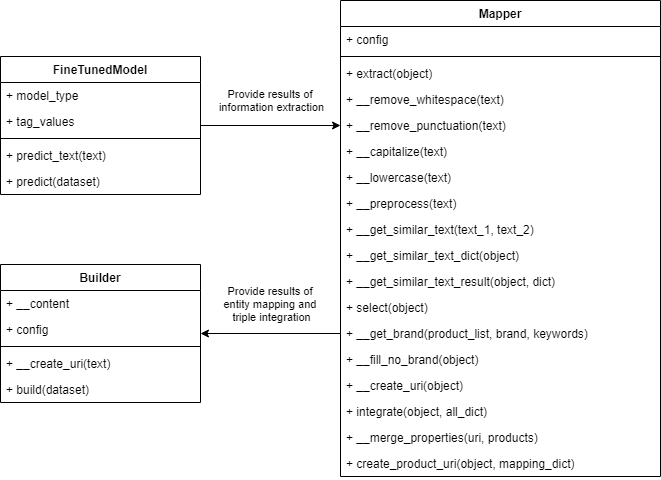

The diagram above was exported from draw.io. Its source (the exported page's mxGraphModel, read from the mxfile embedded in the PNG):
<mxGraphModel dx="868" dy="488" grid="1" gridSize="10" guides="1" tooltips="1" connect="1" arrows="1" fold="1" page="1" pageScale="1" pageWidth="827" pageHeight="1169" math="0" shadow="0">
  <root>
    <mxCell id="0" />
    <mxCell id="1" parent="0" />
    <mxCell id="MMq1cURsEAoyovvDCwef-5" value="Mapper" style="swimlane;fontStyle=1;align=center;verticalAlign=top;childLayout=stackLayout;horizontal=1;startSize=26;horizontalStack=0;resizeParent=1;resizeParentMax=0;resizeLast=0;collapsible=1;marginBottom=0;" parent="1" vertex="1">
      <mxGeometry x="460" y="247" width="320" height="476" as="geometry" />
    </mxCell>
    <mxCell id="MMq1cURsEAoyovvDCwef-6" value="+ config" style="text;strokeColor=none;fillColor=none;align=left;verticalAlign=top;spacingLeft=4;spacingRight=4;overflow=hidden;rotatable=0;points=[[0,0.5],[1,0.5]];portConstraint=eastwest;" parent="MMq1cURsEAoyovvDCwef-5" vertex="1">
      <mxGeometry y="26" width="320" height="26" as="geometry" />
    </mxCell>
    <mxCell id="MMq1cURsEAoyovvDCwef-7" value="" style="line;strokeWidth=1;fillColor=none;align=left;verticalAlign=middle;spacingTop=-1;spacingLeft=3;spacingRight=3;rotatable=0;labelPosition=right;points=[];portConstraint=eastwest;" parent="MMq1cURsEAoyovvDCwef-5" vertex="1">
      <mxGeometry y="52" width="320" height="8" as="geometry" />
    </mxCell>
    <mxCell id="MMq1cURsEAoyovvDCwef-8" value="+ extract(object)&#10;" style="text;strokeColor=none;fillColor=none;align=left;verticalAlign=top;spacingLeft=4;spacingRight=4;overflow=hidden;rotatable=0;points=[[0,0.5],[1,0.5]];portConstraint=eastwest;" parent="MMq1cURsEAoyovvDCwef-5" vertex="1">
      <mxGeometry y="60" width="320" height="26" as="geometry" />
    </mxCell>
    <mxCell id="MMq1cURsEAoyovvDCwef-12" value="+ __remove_whitespace(text)&#10;" style="text;strokeColor=none;fillColor=none;align=left;verticalAlign=top;spacingLeft=4;spacingRight=4;overflow=hidden;rotatable=0;points=[[0,0.5],[1,0.5]];portConstraint=eastwest;" parent="MMq1cURsEAoyovvDCwef-5" vertex="1">
      <mxGeometry y="86" width="320" height="26" as="geometry" />
    </mxCell>
    <mxCell id="MMq1cURsEAoyovvDCwef-13" value="+ __remove_punctuation(text)&#10;" style="text;strokeColor=none;fillColor=none;align=left;verticalAlign=top;spacingLeft=4;spacingRight=4;overflow=hidden;rotatable=0;points=[[0,0.5],[1,0.5]];portConstraint=eastwest;" parent="MMq1cURsEAoyovvDCwef-5" vertex="1">
      <mxGeometry y="112" width="320" height="26" as="geometry" />
    </mxCell>
    <mxCell id="MMq1cURsEAoyovvDCwef-14" value="+ __capitalize(text)&#10;" style="text;strokeColor=none;fillColor=none;align=left;verticalAlign=top;spacingLeft=4;spacingRight=4;overflow=hidden;rotatable=0;points=[[0,0.5],[1,0.5]];portConstraint=eastwest;" parent="MMq1cURsEAoyovvDCwef-5" vertex="1">
      <mxGeometry y="138" width="320" height="26" as="geometry" />
    </mxCell>
    <mxCell id="MMq1cURsEAoyovvDCwef-15" value="+ __lowercase(text)&#10;" style="text;strokeColor=none;fillColor=none;align=left;verticalAlign=top;spacingLeft=4;spacingRight=4;overflow=hidden;rotatable=0;points=[[0,0.5],[1,0.5]];portConstraint=eastwest;" parent="MMq1cURsEAoyovvDCwef-5" vertex="1">
      <mxGeometry y="164" width="320" height="26" as="geometry" />
    </mxCell>
    <mxCell id="MMq1cURsEAoyovvDCwef-16" value="+ __preprocess(text)&#10;" style="text;strokeColor=none;fillColor=none;align=left;verticalAlign=top;spacingLeft=4;spacingRight=4;overflow=hidden;rotatable=0;points=[[0,0.5],[1,0.5]];portConstraint=eastwest;" parent="MMq1cURsEAoyovvDCwef-5" vertex="1">
      <mxGeometry y="190" width="320" height="26" as="geometry" />
    </mxCell>
    <mxCell id="MMq1cURsEAoyovvDCwef-17" value="+ __get_similar_text(text_1, text_2)&#10;" style="text;strokeColor=none;fillColor=none;align=left;verticalAlign=top;spacingLeft=4;spacingRight=4;overflow=hidden;rotatable=0;points=[[0,0.5],[1,0.5]];portConstraint=eastwest;" parent="MMq1cURsEAoyovvDCwef-5" vertex="1">
      <mxGeometry y="216" width="320" height="26" as="geometry" />
    </mxCell>
    <mxCell id="MMq1cURsEAoyovvDCwef-18" value="+ __get_similar_text_dict(object)&#10;" style="text;strokeColor=none;fillColor=none;align=left;verticalAlign=top;spacingLeft=4;spacingRight=4;overflow=hidden;rotatable=0;points=[[0,0.5],[1,0.5]];portConstraint=eastwest;" parent="MMq1cURsEAoyovvDCwef-5" vertex="1">
      <mxGeometry y="242" width="320" height="26" as="geometry" />
    </mxCell>
    <mxCell id="MMq1cURsEAoyovvDCwef-19" value="+ __get_similar_text_result(object, dict)&#10;" style="text;strokeColor=none;fillColor=none;align=left;verticalAlign=top;spacingLeft=4;spacingRight=4;overflow=hidden;rotatable=0;points=[[0,0.5],[1,0.5]];portConstraint=eastwest;" parent="MMq1cURsEAoyovvDCwef-5" vertex="1">
      <mxGeometry y="268" width="320" height="26" as="geometry" />
    </mxCell>
    <mxCell id="MMq1cURsEAoyovvDCwef-20" value="+ select(object)&#10;" style="text;strokeColor=none;fillColor=none;align=left;verticalAlign=top;spacingLeft=4;spacingRight=4;overflow=hidden;rotatable=0;points=[[0,0.5],[1,0.5]];portConstraint=eastwest;" parent="MMq1cURsEAoyovvDCwef-5" vertex="1">
      <mxGeometry y="294" width="320" height="26" as="geometry" />
    </mxCell>
    <mxCell id="MMq1cURsEAoyovvDCwef-21" value="+ __get_brand(product_list, brand, keywords)&#10;" style="text;strokeColor=none;fillColor=none;align=left;verticalAlign=top;spacingLeft=4;spacingRight=4;overflow=hidden;rotatable=0;points=[[0,0.5],[1,0.5]];portConstraint=eastwest;" parent="MMq1cURsEAoyovvDCwef-5" vertex="1">
      <mxGeometry y="320" width="320" height="26" as="geometry" />
    </mxCell>
    <mxCell id="MMq1cURsEAoyovvDCwef-22" value="+ __fill_no_brand(object)&#10;" style="text;strokeColor=none;fillColor=none;align=left;verticalAlign=top;spacingLeft=4;spacingRight=4;overflow=hidden;rotatable=0;points=[[0,0.5],[1,0.5]];portConstraint=eastwest;" parent="MMq1cURsEAoyovvDCwef-5" vertex="1">
      <mxGeometry y="346" width="320" height="26" as="geometry" />
    </mxCell>
    <mxCell id="MMq1cURsEAoyovvDCwef-23" value="+ __create_uri(object)&#10;" style="text;strokeColor=none;fillColor=none;align=left;verticalAlign=top;spacingLeft=4;spacingRight=4;overflow=hidden;rotatable=0;points=[[0,0.5],[1,0.5]];portConstraint=eastwest;" parent="MMq1cURsEAoyovvDCwef-5" vertex="1">
      <mxGeometry y="372" width="320" height="26" as="geometry" />
    </mxCell>
    <mxCell id="MMq1cURsEAoyovvDCwef-24" value="+ integrate(object, all_dict)&#10;" style="text;strokeColor=none;fillColor=none;align=left;verticalAlign=top;spacingLeft=4;spacingRight=4;overflow=hidden;rotatable=0;points=[[0,0.5],[1,0.5]];portConstraint=eastwest;" parent="MMq1cURsEAoyovvDCwef-5" vertex="1">
      <mxGeometry y="398" width="320" height="26" as="geometry" />
    </mxCell>
    <mxCell id="MMq1cURsEAoyovvDCwef-26" value="+ __merge_properties(uri, products)&#10;" style="text;strokeColor=none;fillColor=none;align=left;verticalAlign=top;spacingLeft=4;spacingRight=4;overflow=hidden;rotatable=0;points=[[0,0.5],[1,0.5]];portConstraint=eastwest;" parent="MMq1cURsEAoyovvDCwef-5" vertex="1">
      <mxGeometry y="424" width="320" height="26" as="geometry" />
    </mxCell>
    <mxCell id="MMq1cURsEAoyovvDCwef-27" value="+ create_product_uri(object, mapping_dict)&#10;" style="text;strokeColor=none;fillColor=none;align=left;verticalAlign=top;spacingLeft=4;spacingRight=4;overflow=hidden;rotatable=0;points=[[0,0.5],[1,0.5]];portConstraint=eastwest;" parent="MMq1cURsEAoyovvDCwef-5" vertex="1">
      <mxGeometry y="450" width="320" height="26" as="geometry" />
    </mxCell>
    <mxCell id="MMq1cURsEAoyovvDCwef-56" style="edgeStyle=orthogonalEdgeStyle;rounded=0;orthogonalLoop=1;jettySize=auto;html=1;exitX=1;exitY=0.5;exitDx=0;exitDy=0;" parent="1" source="MMq1cURsEAoyovvDCwef-28" target="MMq1cURsEAoyovvDCwef-13" edge="1">
      <mxGeometry relative="1" as="geometry" />
    </mxCell>
    <mxCell id="MMq1cURsEAoyovvDCwef-59" value="Provide results of &lt;br&gt;information extraction" style="edgeLabel;html=1;align=center;verticalAlign=middle;resizable=0;points=[];" parent="MMq1cURsEAoyovvDCwef-56" vertex="1" connectable="0">
      <mxGeometry x="-0.1943" y="-1" relative="1" as="geometry">
        <mxPoint x="14" y="-27" as="offset" />
      </mxGeometry>
    </mxCell>
    <mxCell id="MMq1cURsEAoyovvDCwef-57" style="edgeStyle=orthogonalEdgeStyle;rounded=0;orthogonalLoop=1;jettySize=auto;html=1;exitX=1;exitY=0.5;exitDx=0;exitDy=0;entryX=0;entryY=0.5;entryDx=0;entryDy=0;endArrow=none;endFill=0;startArrow=classic;startFill=1;" parent="1" source="MMq1cURsEAoyovvDCwef-50" target="MMq1cURsEAoyovvDCwef-21" edge="1">
      <mxGeometry relative="1" as="geometry" />
    </mxCell>
    <mxCell id="MMq1cURsEAoyovvDCwef-58" value="Provide results of &lt;br&gt;entity mapping and &lt;br&gt;triple integration" style="edgeLabel;html=1;align=center;verticalAlign=middle;resizable=0;points=[];" parent="MMq1cURsEAoyovvDCwef-57" vertex="1" connectable="0">
      <mxGeometry x="0.1629" y="2" relative="1" as="geometry">
        <mxPoint x="-11" y="-28" as="offset" />
      </mxGeometry>
    </mxCell>
    <mxCell id="MMq1cURsEAoyovvDCwef-50" value="Builder" style="swimlane;fontStyle=1;align=center;verticalAlign=top;childLayout=stackLayout;horizontal=1;startSize=26;horizontalStack=0;resizeParent=1;resizeParentMax=0;resizeLast=0;collapsible=1;marginBottom=0;" parent="1" vertex="1">
      <mxGeometry x="120" y="511" width="200" height="138" as="geometry" />
    </mxCell>
    <mxCell id="MMq1cURsEAoyovvDCwef-51" value="+ __content" style="text;strokeColor=none;fillColor=none;align=left;verticalAlign=top;spacingLeft=4;spacingRight=4;overflow=hidden;rotatable=0;points=[[0,0.5],[1,0.5]];portConstraint=eastwest;" parent="MMq1cURsEAoyovvDCwef-50" vertex="1">
      <mxGeometry y="26" width="200" height="26" as="geometry" />
    </mxCell>
    <mxCell id="MMq1cURsEAoyovvDCwef-52" value="+ config&#10;" style="text;strokeColor=none;fillColor=none;align=left;verticalAlign=top;spacingLeft=4;spacingRight=4;overflow=hidden;rotatable=0;points=[[0,0.5],[1,0.5]];portConstraint=eastwest;" parent="MMq1cURsEAoyovvDCwef-50" vertex="1">
      <mxGeometry y="52" width="200" height="26" as="geometry" />
    </mxCell>
    <mxCell id="MMq1cURsEAoyovvDCwef-53" value="" style="line;strokeWidth=1;fillColor=none;align=left;verticalAlign=middle;spacingTop=-1;spacingLeft=3;spacingRight=3;rotatable=0;labelPosition=right;points=[];portConstraint=eastwest;" parent="MMq1cURsEAoyovvDCwef-50" vertex="1">
      <mxGeometry y="78" width="200" height="8" as="geometry" />
    </mxCell>
    <mxCell id="MMq1cURsEAoyovvDCwef-54" value="+ __create_uri(text)" style="text;strokeColor=none;fillColor=none;align=left;verticalAlign=top;spacingLeft=4;spacingRight=4;overflow=hidden;rotatable=0;points=[[0,0.5],[1,0.5]];portConstraint=eastwest;" parent="MMq1cURsEAoyovvDCwef-50" vertex="1">
      <mxGeometry y="86" width="200" height="26" as="geometry" />
    </mxCell>
    <mxCell id="MMq1cURsEAoyovvDCwef-55" value="+ build(dataset)&#10;" style="text;strokeColor=none;fillColor=none;align=left;verticalAlign=top;spacingLeft=4;spacingRight=4;overflow=hidden;rotatable=0;points=[[0,0.5],[1,0.5]];portConstraint=eastwest;" parent="MMq1cURsEAoyovvDCwef-50" vertex="1">
      <mxGeometry y="112" width="200" height="26" as="geometry" />
    </mxCell>
    <mxCell id="MMq1cURsEAoyovvDCwef-28" value="FineTunedModel" style="swimlane;fontStyle=1;align=center;verticalAlign=top;childLayout=stackLayout;horizontal=1;startSize=26;horizontalStack=0;resizeParent=1;resizeParentMax=0;resizeLast=0;collapsible=1;marginBottom=0;" parent="1" vertex="1">
      <mxGeometry x="120" y="303" width="200" height="138" as="geometry" />
    </mxCell>
    <mxCell id="MMq1cURsEAoyovvDCwef-29" value="+ model_type" style="text;strokeColor=none;fillColor=none;align=left;verticalAlign=top;spacingLeft=4;spacingRight=4;overflow=hidden;rotatable=0;points=[[0,0.5],[1,0.5]];portConstraint=eastwest;" parent="MMq1cURsEAoyovvDCwef-28" vertex="1">
      <mxGeometry y="26" width="200" height="26" as="geometry" />
    </mxCell>
    <mxCell id="GhdBYuPjCMJmQyNI2b8m-1" value="+ tag_values" style="text;strokeColor=none;fillColor=none;align=left;verticalAlign=top;spacingLeft=4;spacingRight=4;overflow=hidden;rotatable=0;points=[[0,0.5],[1,0.5]];portConstraint=eastwest;" parent="MMq1cURsEAoyovvDCwef-28" vertex="1">
      <mxGeometry y="52" width="200" height="26" as="geometry" />
    </mxCell>
    <mxCell id="MMq1cURsEAoyovvDCwef-30" value="" style="line;strokeWidth=1;fillColor=none;align=left;verticalAlign=middle;spacingTop=-1;spacingLeft=3;spacingRight=3;rotatable=0;labelPosition=right;points=[];portConstraint=eastwest;" parent="MMq1cURsEAoyovvDCwef-28" vertex="1">
      <mxGeometry y="78" width="200" height="8" as="geometry" />
    </mxCell>
    <mxCell id="MMq1cURsEAoyovvDCwef-31" value="+ predict_text(text)" style="text;strokeColor=none;fillColor=none;align=left;verticalAlign=top;spacingLeft=4;spacingRight=4;overflow=hidden;rotatable=0;points=[[0,0.5],[1,0.5]];portConstraint=eastwest;" parent="MMq1cURsEAoyovvDCwef-28" vertex="1">
      <mxGeometry y="86" width="200" height="26" as="geometry" />
    </mxCell>
    <mxCell id="MMq1cURsEAoyovvDCwef-44" value="+ predict(dataset)&#10;" style="text;strokeColor=none;fillColor=none;align=left;verticalAlign=top;spacingLeft=4;spacingRight=4;overflow=hidden;rotatable=0;points=[[0,0.5],[1,0.5]];portConstraint=eastwest;" parent="MMq1cURsEAoyovvDCwef-28" vertex="1">
      <mxGeometry y="112" width="200" height="26" as="geometry" />
    </mxCell>
  </root>
</mxGraphModel>